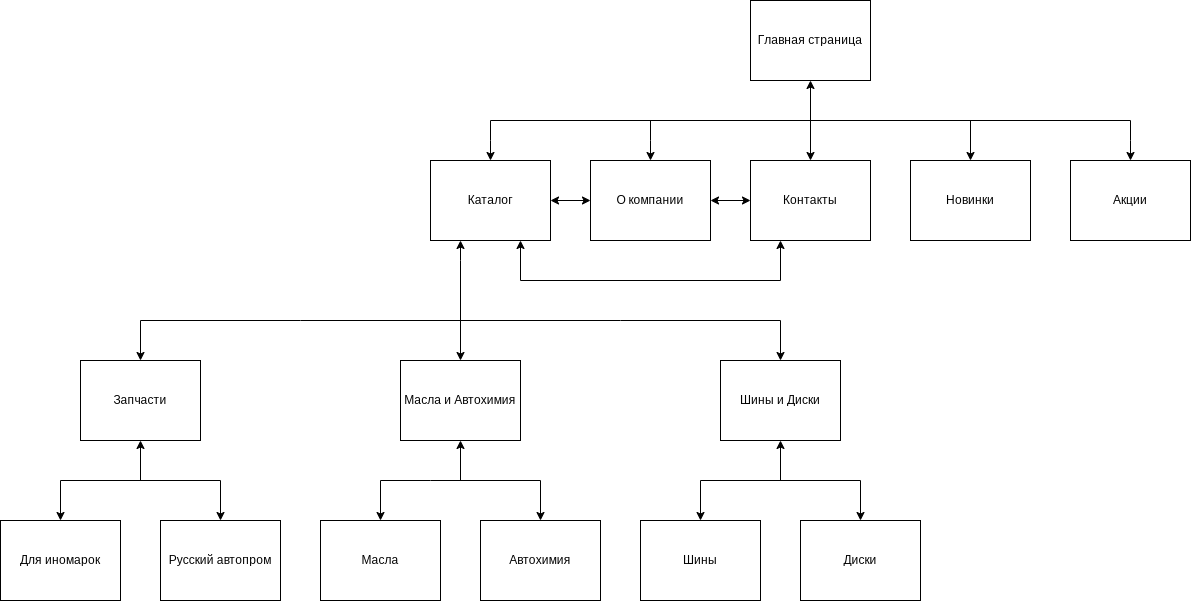

The diagram above was exported from draw.io. Its source (the exported page's mxGraphModel, read from the mxfile embedded in the PNG):
<mxGraphModel dx="2261" dy="722" grid="1" gridSize="10" guides="1" tooltips="1" connect="1" arrows="1" fold="1" page="1" pageScale="1" pageWidth="827" pageHeight="1169" math="0" shadow="0">
  <root>
    <mxCell id="0" />
    <mxCell id="1" parent="0" />
    <mxCell id="uxn9EfEgFoCfvHgtyzHj-1" value="Главная страница" style="rounded=0;whiteSpace=wrap;html=1;" parent="1" vertex="1">
      <mxGeometry x="320" width="120" height="80" as="geometry" />
    </mxCell>
    <mxCell id="uxn9EfEgFoCfvHgtyzHj-2" value="Контакты" style="rounded=0;whiteSpace=wrap;html=1;" parent="1" vertex="1">
      <mxGeometry x="320" y="160" width="120" height="80" as="geometry" />
    </mxCell>
    <mxCell id="uxn9EfEgFoCfvHgtyzHj-3" value="Новинки" style="rounded=0;whiteSpace=wrap;html=1;" parent="1" vertex="1">
      <mxGeometry x="480" y="160" width="120" height="80" as="geometry" />
    </mxCell>
    <mxCell id="uxn9EfEgFoCfvHgtyzHj-4" value="Акции" style="rounded=0;whiteSpace=wrap;html=1;" parent="1" vertex="1">
      <mxGeometry x="640" y="160" width="120" height="80" as="geometry" />
    </mxCell>
    <mxCell id="uxn9EfEgFoCfvHgtyzHj-5" value="О компании" style="rounded=0;whiteSpace=wrap;html=1;" parent="1" vertex="1">
      <mxGeometry x="160" y="160" width="120" height="80" as="geometry" />
    </mxCell>
    <mxCell id="uxn9EfEgFoCfvHgtyzHj-8" value="Каталог" style="rounded=0;whiteSpace=wrap;html=1;" parent="1" vertex="1">
      <mxGeometry y="160" width="120" height="80" as="geometry" />
    </mxCell>
    <mxCell id="uxn9EfEgFoCfvHgtyzHj-9" value="Масла и Автохимия" style="rounded=0;whiteSpace=wrap;html=1;" parent="1" vertex="1">
      <mxGeometry x="-30" y="360" width="120" height="80" as="geometry" />
    </mxCell>
    <mxCell id="uxn9EfEgFoCfvHgtyzHj-10" value="" style="endArrow=classic;startArrow=classic;html=1;rounded=0;entryX=0.5;entryY=1;entryDx=0;entryDy=0;exitX=0.5;exitY=0;exitDx=0;exitDy=0;" parent="1" source="uxn9EfEgFoCfvHgtyzHj-2" target="uxn9EfEgFoCfvHgtyzHj-1" edge="1">
      <mxGeometry width="50" height="50" relative="1" as="geometry">
        <mxPoint x="130" y="500" as="sourcePoint" />
        <mxPoint x="180" y="450" as="targetPoint" />
      </mxGeometry>
    </mxCell>
    <mxCell id="uxn9EfEgFoCfvHgtyzHj-11" value="" style="endArrow=none;html=1;rounded=0;" parent="1" edge="1">
      <mxGeometry width="50" height="50" relative="1" as="geometry">
        <mxPoint x="60" y="120" as="sourcePoint" />
        <mxPoint x="700" y="120" as="targetPoint" />
      </mxGeometry>
    </mxCell>
    <mxCell id="uxn9EfEgFoCfvHgtyzHj-12" value="" style="endArrow=classic;html=1;rounded=0;entryX=0.5;entryY=0;entryDx=0;entryDy=0;" parent="1" target="uxn9EfEgFoCfvHgtyzHj-8" edge="1">
      <mxGeometry width="50" height="50" relative="1" as="geometry">
        <mxPoint x="60" y="120" as="sourcePoint" />
        <mxPoint x="440" y="280" as="targetPoint" />
        <Array as="points">
          <mxPoint x="60" y="140" />
        </Array>
      </mxGeometry>
    </mxCell>
    <mxCell id="uxn9EfEgFoCfvHgtyzHj-13" value="" style="endArrow=classic;html=1;rounded=0;entryX=0.5;entryY=0;entryDx=0;entryDy=0;" parent="1" target="uxn9EfEgFoCfvHgtyzHj-5" edge="1">
      <mxGeometry width="50" height="50" relative="1" as="geometry">
        <mxPoint x="220" y="120" as="sourcePoint" />
        <mxPoint x="-90" y="170" as="targetPoint" />
        <Array as="points">
          <mxPoint x="220" y="140" />
        </Array>
      </mxGeometry>
    </mxCell>
    <mxCell id="uxn9EfEgFoCfvHgtyzHj-14" value="" style="endArrow=classic;html=1;rounded=0;entryX=0.5;entryY=0;entryDx=0;entryDy=0;" parent="1" target="uxn9EfEgFoCfvHgtyzHj-3" edge="1">
      <mxGeometry width="50" height="50" relative="1" as="geometry">
        <mxPoint x="540" y="120" as="sourcePoint" />
        <mxPoint x="-80" y="180" as="targetPoint" />
        <Array as="points" />
      </mxGeometry>
    </mxCell>
    <mxCell id="uxn9EfEgFoCfvHgtyzHj-15" value="" style="endArrow=classic;html=1;rounded=0;entryX=0.5;entryY=0;entryDx=0;entryDy=0;" parent="1" target="uxn9EfEgFoCfvHgtyzHj-4" edge="1">
      <mxGeometry width="50" height="50" relative="1" as="geometry">
        <mxPoint x="700" y="120" as="sourcePoint" />
        <mxPoint x="-70" y="190" as="targetPoint" />
        <Array as="points">
          <mxPoint x="700" y="140" />
        </Array>
      </mxGeometry>
    </mxCell>
    <mxCell id="uxn9EfEgFoCfvHgtyzHj-18" value="" style="endArrow=classic;startArrow=classic;html=1;rounded=0;exitX=1;exitY=0.5;exitDx=0;exitDy=0;entryX=0;entryY=0.5;entryDx=0;entryDy=0;" parent="1" source="uxn9EfEgFoCfvHgtyzHj-8" target="uxn9EfEgFoCfvHgtyzHj-5" edge="1">
      <mxGeometry width="50" height="50" relative="1" as="geometry">
        <mxPoint x="250" y="250" as="sourcePoint" />
        <mxPoint x="300" y="200" as="targetPoint" />
      </mxGeometry>
    </mxCell>
    <mxCell id="uxn9EfEgFoCfvHgtyzHj-19" value="" style="endArrow=classic;startArrow=classic;html=1;rounded=0;exitX=0.75;exitY=1;exitDx=0;exitDy=0;entryX=0.25;entryY=1;entryDx=0;entryDy=0;" parent="1" source="uxn9EfEgFoCfvHgtyzHj-8" target="uxn9EfEgFoCfvHgtyzHj-2" edge="1">
      <mxGeometry width="50" height="50" relative="1" as="geometry">
        <mxPoint x="250" y="250" as="sourcePoint" />
        <mxPoint x="300" y="200" as="targetPoint" />
        <Array as="points">
          <mxPoint x="90" y="280" />
          <mxPoint x="350" y="280" />
        </Array>
      </mxGeometry>
    </mxCell>
    <mxCell id="uxn9EfEgFoCfvHgtyzHj-20" value="" style="endArrow=classic;startArrow=classic;html=1;rounded=0;entryX=0;entryY=0.5;entryDx=0;entryDy=0;exitX=1;exitY=0.5;exitDx=0;exitDy=0;" parent="1" source="uxn9EfEgFoCfvHgtyzHj-5" target="uxn9EfEgFoCfvHgtyzHj-2" edge="1">
      <mxGeometry width="50" height="50" relative="1" as="geometry">
        <mxPoint x="250" y="250" as="sourcePoint" />
        <mxPoint x="300" y="200" as="targetPoint" />
      </mxGeometry>
    </mxCell>
    <mxCell id="uxn9EfEgFoCfvHgtyzHj-21" value="Шины и Диски" style="rounded=0;whiteSpace=wrap;html=1;" parent="1" vertex="1">
      <mxGeometry x="290" y="360" width="120" height="80" as="geometry" />
    </mxCell>
    <mxCell id="uxn9EfEgFoCfvHgtyzHj-22" value="Запчасти" style="rounded=0;whiteSpace=wrap;html=1;" parent="1" vertex="1">
      <mxGeometry x="-350" y="360" width="120" height="80" as="geometry" />
    </mxCell>
    <mxCell id="uxn9EfEgFoCfvHgtyzHj-23" value="Шины" style="rounded=0;whiteSpace=wrap;html=1;" parent="1" vertex="1">
      <mxGeometry x="210" y="520" width="120" height="80" as="geometry" />
    </mxCell>
    <mxCell id="uxn9EfEgFoCfvHgtyzHj-25" value="" style="endArrow=classic;html=1;rounded=0;entryX=0.25;entryY=1;entryDx=0;entryDy=0;" parent="1" target="uxn9EfEgFoCfvHgtyzHj-8" edge="1">
      <mxGeometry width="50" height="50" relative="1" as="geometry">
        <mxPoint x="30" y="320" as="sourcePoint" />
        <mxPoint x="410" y="250" as="targetPoint" />
        <Array as="points">
          <mxPoint x="30" y="260" />
        </Array>
      </mxGeometry>
    </mxCell>
    <mxCell id="uxn9EfEgFoCfvHgtyzHj-26" value="" style="endArrow=classic;startArrow=classic;html=1;rounded=0;exitX=0.5;exitY=0;exitDx=0;exitDy=0;entryX=0.5;entryY=0;entryDx=0;entryDy=0;" parent="1" source="uxn9EfEgFoCfvHgtyzHj-22" target="uxn9EfEgFoCfvHgtyzHj-21" edge="1">
      <mxGeometry width="50" height="50" relative="1" as="geometry">
        <mxPoint x="-124.99999999999977" y="360" as="sourcePoint" />
        <mxPoint x="190" y="360" as="targetPoint" />
        <Array as="points">
          <mxPoint x="-290" y="320" />
          <mxPoint x="-130" y="320" />
          <mxPoint x="190" y="320" />
          <mxPoint x="350" y="320" />
        </Array>
      </mxGeometry>
    </mxCell>
    <mxCell id="uxn9EfEgFoCfvHgtyzHj-27" value="" style="endArrow=classic;html=1;rounded=0;entryX=0.5;entryY=0;entryDx=0;entryDy=0;" parent="1" target="uxn9EfEgFoCfvHgtyzHj-9" edge="1">
      <mxGeometry width="50" height="50" relative="1" as="geometry">
        <mxPoint x="30" y="320" as="sourcePoint" />
        <mxPoint x="410" y="250" as="targetPoint" />
        <Array as="points" />
      </mxGeometry>
    </mxCell>
    <mxCell id="uxn9EfEgFoCfvHgtyzHj-28" value="Диски" style="rounded=0;whiteSpace=wrap;html=1;" parent="1" vertex="1">
      <mxGeometry x="370" y="520" width="120" height="80" as="geometry" />
    </mxCell>
    <mxCell id="uxn9EfEgFoCfvHgtyzHj-29" value="Для иномарок" style="rounded=0;whiteSpace=wrap;html=1;" parent="1" vertex="1">
      <mxGeometry x="-430" y="520" width="120" height="80" as="geometry" />
    </mxCell>
    <mxCell id="uxn9EfEgFoCfvHgtyzHj-30" value="Русский автопром" style="rounded=0;whiteSpace=wrap;html=1;" parent="1" vertex="1">
      <mxGeometry x="-270" y="520" width="120" height="80" as="geometry" />
    </mxCell>
    <mxCell id="uxn9EfEgFoCfvHgtyzHj-31" value="Масла" style="rounded=0;whiteSpace=wrap;html=1;" parent="1" vertex="1">
      <mxGeometry x="-110" y="520" width="120" height="80" as="geometry" />
    </mxCell>
    <mxCell id="uxn9EfEgFoCfvHgtyzHj-32" value="Автохимия" style="rounded=0;whiteSpace=wrap;html=1;" parent="1" vertex="1">
      <mxGeometry x="50" y="520" width="120" height="80" as="geometry" />
    </mxCell>
    <mxCell id="uxn9EfEgFoCfvHgtyzHj-34" value="" style="endArrow=classic;startArrow=classic;html=1;rounded=0;exitX=0.5;exitY=0;exitDx=0;exitDy=0;entryX=0.5;entryY=0;entryDx=0;entryDy=0;" parent="1" source="uxn9EfEgFoCfvHgtyzHj-29" target="uxn9EfEgFoCfvHgtyzHj-30" edge="1">
      <mxGeometry width="50" height="50" relative="1" as="geometry">
        <mxPoint x="-290" y="510" as="sourcePoint" />
        <mxPoint x="-240" y="460" as="targetPoint" />
        <Array as="points">
          <mxPoint x="-370" y="480" />
          <mxPoint x="-210" y="480" />
        </Array>
      </mxGeometry>
    </mxCell>
    <mxCell id="uxn9EfEgFoCfvHgtyzHj-35" value="" style="endArrow=classic;html=1;rounded=0;entryX=0.5;entryY=1;entryDx=0;entryDy=0;" parent="1" target="uxn9EfEgFoCfvHgtyzHj-22" edge="1">
      <mxGeometry width="50" height="50" relative="1" as="geometry">
        <mxPoint x="-290" y="480" as="sourcePoint" />
        <mxPoint x="-140" y="450" as="targetPoint" />
        <Array as="points" />
      </mxGeometry>
    </mxCell>
    <mxCell id="uxn9EfEgFoCfvHgtyzHj-36" value="" style="endArrow=classic;startArrow=classic;html=1;rounded=0;exitX=0.5;exitY=0;exitDx=0;exitDy=0;entryX=0.5;entryY=0;entryDx=0;entryDy=0;" parent="1" source="uxn9EfEgFoCfvHgtyzHj-31" target="uxn9EfEgFoCfvHgtyzHj-32" edge="1">
      <mxGeometry width="50" height="50" relative="1" as="geometry">
        <mxPoint x="150" y="480" as="sourcePoint" />
        <mxPoint x="200" y="430" as="targetPoint" />
        <Array as="points">
          <mxPoint x="-50" y="480" />
          <mxPoint y="480" />
          <mxPoint x="110" y="480" />
        </Array>
      </mxGeometry>
    </mxCell>
    <mxCell id="uxn9EfEgFoCfvHgtyzHj-37" value="" style="endArrow=classic;html=1;rounded=0;entryX=0.5;entryY=1;entryDx=0;entryDy=0;" parent="1" target="uxn9EfEgFoCfvHgtyzHj-9" edge="1">
      <mxGeometry width="50" height="50" relative="1" as="geometry">
        <mxPoint x="30" y="480" as="sourcePoint" />
        <mxPoint x="200" y="430" as="targetPoint" />
      </mxGeometry>
    </mxCell>
    <mxCell id="uxn9EfEgFoCfvHgtyzHj-38" value="" style="endArrow=classic;startArrow=classic;html=1;rounded=0;exitX=0.5;exitY=0;exitDx=0;exitDy=0;entryX=0.5;entryY=0;entryDx=0;entryDy=0;" parent="1" source="uxn9EfEgFoCfvHgtyzHj-23" target="uxn9EfEgFoCfvHgtyzHj-28" edge="1">
      <mxGeometry width="50" height="50" relative="1" as="geometry">
        <mxPoint x="230" y="460" as="sourcePoint" />
        <mxPoint x="360" y="470" as="targetPoint" />
        <Array as="points">
          <mxPoint x="270" y="480" />
          <mxPoint x="430" y="480" />
        </Array>
      </mxGeometry>
    </mxCell>
    <mxCell id="uxn9EfEgFoCfvHgtyzHj-39" value="" style="endArrow=classic;html=1;rounded=0;entryX=0.5;entryY=1;entryDx=0;entryDy=0;" parent="1" target="uxn9EfEgFoCfvHgtyzHj-21" edge="1">
      <mxGeometry width="50" height="50" relative="1" as="geometry">
        <mxPoint x="350" y="480" as="sourcePoint" />
        <mxPoint x="280" y="410" as="targetPoint" />
      </mxGeometry>
    </mxCell>
  </root>
</mxGraphModel>